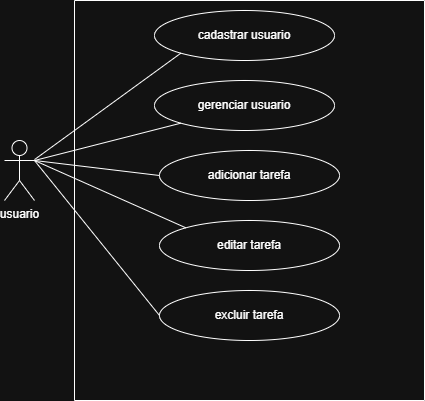

The diagram above was exported from draw.io. Its source (the exported page's mxGraphModel, read from the mxfile embedded in the PNG):
<mxGraphModel dx="985" dy="574" grid="1" gridSize="10" guides="1" tooltips="1" connect="1" arrows="1" fold="1" page="1" pageScale="1" pageWidth="827" pageHeight="1169" math="0" shadow="0">
  <root>
    <mxCell id="0" />
    <mxCell id="1" parent="0" />
    <mxCell id="9NneY1b5A5vDCbp683XF-1" parent="1" style="shape=umlActor;verticalLabelPosition=bottom;verticalAlign=top;html=1;outlineConnect=0;" value="usuario" vertex="1">
      <mxGeometry height="60" width="30" x="90" y="250" as="geometry" />
    </mxCell>
    <mxCell id="9NneY1b5A5vDCbp683XF-3" parent="1" style="swimlane;startSize=0;" value="" vertex="1">
      <mxGeometry height="400" width="350" x="160" y="110" as="geometry" />
    </mxCell>
    <mxCell id="9NneY1b5A5vDCbp683XF-4" parent="9NneY1b5A5vDCbp683XF-3" style="ellipse;whiteSpace=wrap;html=1;" value="cadastrar usuario" vertex="1">
      <mxGeometry height="50" width="180" x="80" y="10" as="geometry" />
    </mxCell>
    <mxCell id="9NneY1b5A5vDCbp683XF-5" parent="9NneY1b5A5vDCbp683XF-3" style="ellipse;whiteSpace=wrap;html=1;" value="&lt;span style=&quot;background-color: transparent; color: light-dark(rgb(0, 0, 0), rgb(255, 255, 255));&quot;&gt;gerenciar usuario&lt;/span&gt;" vertex="1">
      <mxGeometry height="50" width="180" x="80" y="80" as="geometry" />
    </mxCell>
    <mxCell id="9NneY1b5A5vDCbp683XF-6" parent="9NneY1b5A5vDCbp683XF-3" style="ellipse;whiteSpace=wrap;html=1;" value="&lt;span style=&quot;background-color: transparent; color: light-dark(rgb(0, 0, 0), rgb(255, 255, 255));&quot;&gt;adicionar tarefa&lt;/span&gt;" vertex="1">
      <mxGeometry height="50" width="180" x="85" y="150" as="geometry" />
    </mxCell>
    <mxCell id="9NneY1b5A5vDCbp683XF-8" parent="9NneY1b5A5vDCbp683XF-3" style="ellipse;whiteSpace=wrap;html=1;" value="editar tarefa" vertex="1">
      <mxGeometry height="50" width="180" x="85" y="220" as="geometry" />
    </mxCell>
    <mxCell id="9NneY1b5A5vDCbp683XF-9" parent="9NneY1b5A5vDCbp683XF-3" style="ellipse;whiteSpace=wrap;html=1;" value="excluir tarefa" vertex="1">
      <mxGeometry height="50" width="180" x="85" y="290" as="geometry" />
    </mxCell>
    <mxCell id="9NneY1b5A5vDCbp683XF-13" edge="1" parent="1" source="9NneY1b5A5vDCbp683XF-1" style="endArrow=none;html=1;rounded=0;entryX=0;entryY=1;entryDx=0;entryDy=0;" target="9NneY1b5A5vDCbp683XF-4" value="">
      <mxGeometry height="50" relative="1" width="50" as="geometry">
        <mxPoint x="390" y="330" as="sourcePoint" />
        <mxPoint x="440" y="280" as="targetPoint" />
      </mxGeometry>
    </mxCell>
    <mxCell id="9NneY1b5A5vDCbp683XF-14" edge="1" parent="1" source="9NneY1b5A5vDCbp683XF-1" style="endArrow=none;html=1;rounded=0;entryX=0;entryY=1;entryDx=0;entryDy=0;exitX=1;exitY=0.3333333333333333;exitDx=0;exitDy=0;exitPerimeter=0;" target="9NneY1b5A5vDCbp683XF-5" value="">
      <mxGeometry height="50" relative="1" width="50" as="geometry">
        <mxPoint x="140" y="346" as="sourcePoint" />
        <mxPoint x="286" y="240" as="targetPoint" />
      </mxGeometry>
    </mxCell>
    <mxCell id="9NneY1b5A5vDCbp683XF-15" edge="1" parent="1" source="9NneY1b5A5vDCbp683XF-1" style="endArrow=none;html=1;rounded=0;entryX=0;entryY=0.5;entryDx=0;entryDy=0;exitX=1;exitY=0.3333333333333333;exitDx=0;exitDy=0;exitPerimeter=0;" target="9NneY1b5A5vDCbp683XF-6" value="">
      <mxGeometry height="50" relative="1" width="50" as="geometry">
        <mxPoint x="200" y="416" as="sourcePoint" />
        <mxPoint x="346" y="310" as="targetPoint" />
      </mxGeometry>
    </mxCell>
    <mxCell id="9NneY1b5A5vDCbp683XF-16" edge="1" parent="1" source="9NneY1b5A5vDCbp683XF-1" style="endArrow=none;html=1;rounded=0;entryX=0;entryY=0;entryDx=0;entryDy=0;exitX=1;exitY=0.3333333333333333;exitDx=0;exitDy=0;exitPerimeter=0;" target="9NneY1b5A5vDCbp683XF-8" value="">
      <mxGeometry height="50" relative="1" width="50" as="geometry">
        <mxPoint x="200" y="406" as="sourcePoint" />
        <mxPoint x="346" y="300" as="targetPoint" />
      </mxGeometry>
    </mxCell>
    <mxCell id="9NneY1b5A5vDCbp683XF-17" edge="1" parent="1" source="9NneY1b5A5vDCbp683XF-1" style="endArrow=none;html=1;rounded=0;entryX=0;entryY=0.5;entryDx=0;entryDy=0;exitX=1;exitY=0.3333333333333333;exitDx=0;exitDy=0;exitPerimeter=0;" target="9NneY1b5A5vDCbp683XF-9" value="">
      <mxGeometry height="50" relative="1" width="50" as="geometry">
        <mxPoint x="190" y="446" as="sourcePoint" />
        <mxPoint x="336" y="340" as="targetPoint" />
      </mxGeometry>
    </mxCell>
  </root>
</mxGraphModel>